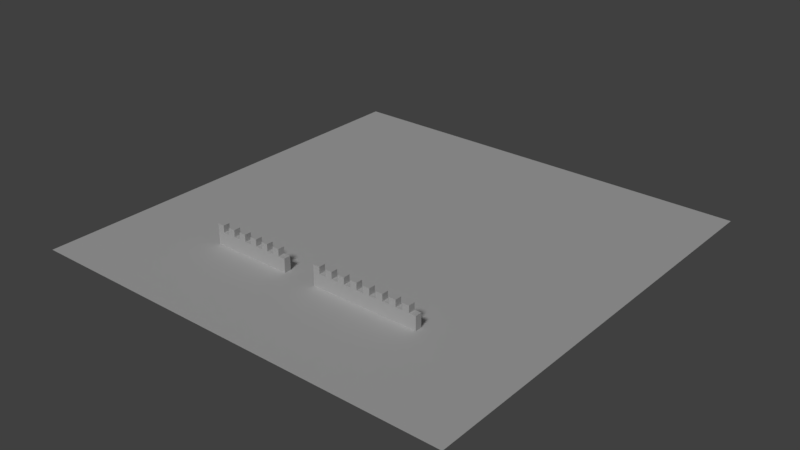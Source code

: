 # Source: Chunk-0-0.blend  (saved by Blender 2.79.0; exported with 4.5.12 LTS)
import bpy
from mathutils import Matrix  # noqa: F401  (used for matrix-valued properties, if any)

bpy.ops.wm.read_factory_settings(use_empty=True)
scene = bpy.context.scene
scene.name = 'Scene'

# ---- collections
col_collection_1 = bpy.data.collections.new('Collection 1'); scene.collection.children.link(col_collection_1)

# ---- materials (node trees are filled in below, after node groups)
mat_material = bpy.data.materials.new('Material')
mat_material_1 = bpy.data.materials.new('Material')
mat_material_1.alpha_threshold = 0.0
mat_material_1.use_transparent_shadow = False
mat_material_1.roughness = 0.5
mat_material_1.specular_intensity = 0.0

# ---- material node trees

# ---- world
world_world = bpy.data.worlds.new('World'); scene.world = world_world
world_world.color = (0.05088, 0.05088, 0.05088)
world_world.use_sun_shadow = False
world_world.sun_shadow_jitter_overblur = 0.0
world_world.cycles.sampling_method = 'MANUAL'

# ---- lights
light_sun = bpy.data.lights.new('Sun', 'SUN')
light_sun.transmission_factor = 0.0
light_sun.angle = 0.1993
light_sun.energy = 1.0
light_sun.shadow_buffer_clip_start = 0.5
light_sun.shadow_soft_size = 0.1
light_sun.shadow_cascade_max_distance = 1000.0

# ---- meshes
me_wall_007 = bpy.data.meshes.new('Wall.007')
me_wall_007.from_pydata([(1.0, 1.0, -1.0), (1.0, -1.0, -1.0), (-1.0, -1.0, -1.0), (-1.0, 1.0, -1.0), (1.0, 1.0, 1.01), (1.0, -1.0, 1.01), (-1.0, 1.0, 1.01), (-1.0, -1.0, 1.01), (-1.0, -1.0, 2.016), (-1.0, 1.0, 2.016), (-0.5, -1.0, 1.01), (-0.5, -1.0, 2.016), (-0.5, 1.0, 1.01), (-0.5, 1.0, 2.016), (-1.192e-07, -1.0, 1.01), (-1.192e-07, -1.0, 2.016), (-1.192e-07, 1.0, 1.01), (-1.192e-07, 1.0, 2.016), (0.5, -1.0, 1.01), (0.5, -1.0, 2.016), (0.5, 1.0, 1.01), (0.5, 1.0, 2.016)], [], [(3, 2, 7, 6), (1, 5, 7, 2), (1, 0, 4, 5), (0, 3, 6, 4), (4, 6, 7, 5), (7, 8, 9, 6), (6, 9, 13, 12), (12, 13, 11, 10), (10, 11, 8, 7), (8, 11, 13, 9), (14, 15, 17, 16), (16, 17, 21, 20), (20, 21, 19, 18), (18, 19, 15, 14), (15, 19, 21, 17)])
_uv = me_wall_007.uv_layers.new(name='UVMap')
_uv.uv.foreach_set('vector', [0.0, -0.5, 1.0, -0.5, 1.0, 1.5, 2.086e-07, 1.5, 2.5, -0.5, 2.5, 1.5, -1.5, 1.5, -1.5, -0.5, 0.0, -0.5, 1.0, -0.5, 1.0, 1.5, 0.0, 1.5, 2.487, -0.4998, -1.492, -0.4998, -1.492, 1.5, 2.487, 1.5, 2.5, 1.0, -1.5, 1.0, -1.5, 1.788e-07, 2.5, 0.0, 1.0, 0.0, 1.0, 1.016, 0.0, 1.016, 0.0, 0.0, 1.0, 0.0, 1.0, 1.016, 0.0, 1.016, 0.0, 0.0, 1.0, 0.0, 1.0, 1.016, 0.0, 1.016, 0.0, 0.0, 1.0, 0.0, 1.0, 1.016, 1.002e-06, 1.016, 0.0, 0.0, 0.0, 0.0, 1.0, 0.0, 1.0, 1.0, 0.0, 1.0, 1.0, 0.0, 1.0, 1.016, 0.0, 1.016, 0.0, 0.0, 1.0, 0.0, 1.0, 1.016, 0.0, 1.016, 0.0, 0.0, 1.0, 0.0, 1.0, 1.016, 0.0, 1.016, 0.0, 0.0, 1.0, 0.0, 1.0, 1.016, 0.0, 1.016, 0.0, 0.0, 0.0, 0.0, 1.0, 0.0, 1.0, 1.0, 0.0, 1.0])
me_wall_007.materials.append(mat_material)
me_wall_007.use_remesh_preserve_volume = False
me_wall_007.use_remesh_preserve_attributes = False
me_wall_007.use_mirror_vertex_groups = False
me_wall_007.update()
me_wall_006 = bpy.data.meshes.new('Wall.006')
me_wall_006.from_pydata([(1.0, 1.0, -1.0), (1.0, -1.0, -1.0), (-1.0, -1.0, -1.0), (-1.0, 1.0, -1.0), (1.0, 1.0, 1.01), (1.0, -1.0, 1.01), (-1.0, 1.0, 1.01), (-1.0, -1.0, 1.01), (-1.0, -1.0, 2.016), (-1.0, 1.0, 2.016), (-0.5, -1.0, 1.01), (-0.5, -1.0, 2.016), (-0.5, 1.0, 1.01), (-0.5, 1.0, 2.016), (-1.192e-07, -1.0, 1.01), (-1.192e-07, -1.0, 2.016), (-1.192e-07, 1.0, 1.01), (-1.192e-07, 1.0, 2.016), (0.5, -1.0, 1.01), (0.5, -1.0, 2.016), (0.5, 1.0, 1.01), (0.5, 1.0, 2.016)], [], [(3, 2, 7, 6), (1, 5, 7, 2), (1, 0, 4, 5), (0, 3, 6, 4), (4, 6, 7, 5), (7, 8, 9, 6), (6, 9, 13, 12), (12, 13, 11, 10), (10, 11, 8, 7), (8, 11, 13, 9), (14, 15, 17, 16), (16, 17, 21, 20), (20, 21, 19, 18), (18, 19, 15, 14), (15, 19, 21, 17)])
_uv = me_wall_006.uv_layers.new(name='UVMap')
_uv.uv.foreach_set('vector', [0.0, -0.5, 1.0, -0.5, 1.0, 1.5, 2.086e-07, 1.5, 2.5, -0.5, 2.5, 1.5, -1.5, 1.5, -1.5, -0.5, 0.0, -0.5, 1.0, -0.5, 1.0, 1.5, 0.0, 1.5, 2.487, -0.4998, -1.492, -0.4998, -1.492, 1.5, 2.487, 1.5, 2.5, 1.0, -1.5, 1.0, -1.5, 1.788e-07, 2.5, 0.0, 1.0, 0.0, 1.0, 1.016, 0.0, 1.016, 0.0, 0.0, 1.0, 0.0, 1.0, 1.016, 0.0, 1.016, 0.0, 0.0, 1.0, 0.0, 1.0, 1.016, 0.0, 1.016, 0.0, 0.0, 1.0, 0.0, 1.0, 1.016, 1.002e-06, 1.016, 0.0, 0.0, 0.0, 0.0, 1.0, 0.0, 1.0, 1.0, 0.0, 1.0, 1.0, 0.0, 1.0, 1.016, 0.0, 1.016, 0.0, 0.0, 1.0, 0.0, 1.0, 1.016, 0.0, 1.016, 0.0, 0.0, 1.0, 0.0, 1.0, 1.016, 0.0, 1.016, 0.0, 0.0, 1.0, 0.0, 1.0, 1.016, 0.0, 1.016, 0.0, 0.0, 0.0, 0.0, 1.0, 0.0, 1.0, 1.0, 0.0, 1.0])
me_wall_006.materials.append(mat_material)
me_wall_006.use_remesh_preserve_volume = False
me_wall_006.use_remesh_preserve_attributes = False
me_wall_006.use_mirror_vertex_groups = False
me_wall_006.update()
me_wall_005 = bpy.data.meshes.new('Wall.005')
me_wall_005.from_pydata([(1.0, 1.0, -1.0), (1.0, -1.0, -1.0), (-1.0, -1.0, -1.0), (-1.0, 1.0, -1.0), (1.0, 1.0, 1.01), (1.0, -1.0, 1.01), (-1.0, 1.0, 1.01), (-1.0, -1.0, 1.01), (-1.0, -1.0, 2.016), (-1.0, 1.0, 2.016), (-0.5, -1.0, 1.01), (-0.5, -1.0, 2.016), (-0.5, 1.0, 1.01), (-0.5, 1.0, 2.016), (-1.192e-07, -1.0, 1.01), (-1.192e-07, -1.0, 2.016), (-1.192e-07, 1.0, 1.01), (-1.192e-07, 1.0, 2.016), (0.5, -1.0, 1.01), (0.5, -1.0, 2.016), (0.5, 1.0, 1.01), (0.5, 1.0, 2.016)], [], [(3, 2, 7, 6), (1, 5, 7, 2), (1, 0, 4, 5), (0, 3, 6, 4), (4, 6, 7, 5), (7, 8, 9, 6), (6, 9, 13, 12), (12, 13, 11, 10), (10, 11, 8, 7), (8, 11, 13, 9), (14, 15, 17, 16), (16, 17, 21, 20), (20, 21, 19, 18), (18, 19, 15, 14), (15, 19, 21, 17)])
_uv = me_wall_005.uv_layers.new(name='UVMap')
_uv.uv.foreach_set('vector', [0.0, -0.5, 1.0, -0.5, 1.0, 1.5, 2.086e-07, 1.5, 2.5, -0.5, 2.5, 1.5, -1.5, 1.5, -1.5, -0.5, 0.0, -0.5, 1.0, -0.5, 1.0, 1.5, 0.0, 1.5, 2.487, -0.4998, -1.492, -0.4998, -1.492, 1.5, 2.487, 1.5, 2.5, 1.0, -1.5, 1.0, -1.5, 1.788e-07, 2.5, 0.0, 1.0, 0.0, 1.0, 1.016, 0.0, 1.016, 0.0, 0.0, 1.0, 0.0, 1.0, 1.016, 0.0, 1.016, 0.0, 0.0, 1.0, 0.0, 1.0, 1.016, 0.0, 1.016, 0.0, 0.0, 1.0, 0.0, 1.0, 1.016, 1.002e-06, 1.016, 0.0, 0.0, 0.0, 0.0, 1.0, 0.0, 1.0, 1.0, 0.0, 1.0, 1.0, 0.0, 1.0, 1.016, 0.0, 1.016, 0.0, 0.0, 1.0, 0.0, 1.0, 1.016, 0.0, 1.016, 0.0, 0.0, 1.0, 0.0, 1.0, 1.016, 0.0, 1.016, 0.0, 0.0, 1.0, 0.0, 1.0, 1.016, 0.0, 1.016, 0.0, 0.0, 0.0, 0.0, 1.0, 0.0, 1.0, 1.0, 0.0, 1.0])
me_wall_005.materials.append(mat_material)
me_wall_005.use_remesh_preserve_volume = False
me_wall_005.use_remesh_preserve_attributes = False
me_wall_005.use_mirror_vertex_groups = False
me_wall_005.update()
me_wall_004 = bpy.data.meshes.new('Wall.004')
me_wall_004.from_pydata([(1.0, 1.0, -1.0), (1.0, -1.0, -1.0), (-1.0, -1.0, -1.0), (-1.0, 1.0, -1.0), (1.0, 1.0, 1.01), (1.0, -1.0, 1.01), (-1.0, 1.0, 1.01), (-1.0, -1.0, 1.01), (-1.0, -1.0, 2.016), (-1.0, 1.0, 2.016), (-0.5, -1.0, 1.01), (-0.5, -1.0, 2.016), (-0.5, 1.0, 1.01), (-0.5, 1.0, 2.016), (-1.192e-07, -1.0, 1.01), (-1.192e-07, -1.0, 2.016), (-1.192e-07, 1.0, 1.01), (-1.192e-07, 1.0, 2.016), (0.5, -1.0, 1.01), (0.5, -1.0, 2.016), (0.5, 1.0, 1.01), (0.5, 1.0, 2.016)], [], [(3, 2, 7, 6), (1, 5, 7, 2), (1, 0, 4, 5), (0, 3, 6, 4), (4, 6, 7, 5), (7, 8, 9, 6), (6, 9, 13, 12), (12, 13, 11, 10), (10, 11, 8, 7), (8, 11, 13, 9), (14, 15, 17, 16), (16, 17, 21, 20), (20, 21, 19, 18), (18, 19, 15, 14), (15, 19, 21, 17)])
_uv = me_wall_004.uv_layers.new(name='UVMap')
_uv.uv.foreach_set('vector', [0.0, -0.5, 1.0, -0.5, 1.0, 1.5, 2.086e-07, 1.5, 2.5, -0.5, 2.5, 1.5, -1.5, 1.5, -1.5, -0.5, 0.0, -0.5, 1.0, -0.5, 1.0, 1.5, 0.0, 1.5, 2.487, -0.4998, -1.492, -0.4998, -1.492, 1.5, 2.487, 1.5, 2.5, 1.0, -1.5, 1.0, -1.5, 1.788e-07, 2.5, 0.0, 1.0, 0.0, 1.0, 1.016, 0.0, 1.016, 0.0, 0.0, 1.0, 0.0, 1.0, 1.016, 0.0, 1.016, 0.0, 0.0, 1.0, 0.0, 1.0, 1.016, 0.0, 1.016, 0.0, 0.0, 1.0, 0.0, 1.0, 1.016, 1.002e-06, 1.016, 0.0, 0.0, 0.0, 0.0, 1.0, 0.0, 1.0, 1.0, 0.0, 1.0, 1.0, 0.0, 1.0, 1.016, 0.0, 1.016, 0.0, 0.0, 1.0, 0.0, 1.0, 1.016, 0.0, 1.016, 0.0, 0.0, 1.0, 0.0, 1.0, 1.016, 0.0, 1.016, 0.0, 0.0, 1.0, 0.0, 1.0, 1.016, 0.0, 1.016, 0.0, 0.0, 0.0, 0.0, 1.0, 0.0, 1.0, 1.0, 0.0, 1.0])
me_wall_004.materials.append(mat_material)
me_wall_004.use_remesh_preserve_volume = False
me_wall_004.use_remesh_preserve_attributes = False
me_wall_004.use_mirror_vertex_groups = False
me_wall_004.update()
me_wall_003 = bpy.data.meshes.new('Wall.003')
me_wall_003.from_pydata([(1.0, 1.0, -1.0), (1.0, -1.0, -1.0), (-1.0, -1.0, -1.0), (-1.0, 1.0, -1.0), (1.0, 1.0, 1.01), (1.0, -1.0, 1.01), (-1.0, 1.0, 1.01), (-1.0, -1.0, 1.01), (-1.0, -1.0, 2.016), (-1.0, 1.0, 2.016), (-0.5, -1.0, 1.01), (-0.5, -1.0, 2.016), (-0.5, 1.0, 1.01), (-0.5, 1.0, 2.016), (-1.192e-07, -1.0, 1.01), (-1.192e-07, -1.0, 2.016), (-1.192e-07, 1.0, 1.01), (-1.192e-07, 1.0, 2.016), (0.5, -1.0, 1.01), (0.5, -1.0, 2.016), (0.5, 1.0, 1.01), (0.5, 1.0, 2.016)], [], [(3, 2, 7, 6), (1, 5, 7, 2), (1, 0, 4, 5), (0, 3, 6, 4), (4, 6, 7, 5), (7, 8, 9, 6), (6, 9, 13, 12), (12, 13, 11, 10), (10, 11, 8, 7), (8, 11, 13, 9), (14, 15, 17, 16), (16, 17, 21, 20), (20, 21, 19, 18), (18, 19, 15, 14), (15, 19, 21, 17)])
_uv = me_wall_003.uv_layers.new(name='UVMap')
_uv.uv.foreach_set('vector', [0.0, -0.5, 1.0, -0.5, 1.0, 1.5, 2.086e-07, 1.5, 2.5, -0.5, 2.5, 1.5, -1.5, 1.5, -1.5, -0.5, 0.0, -0.5, 1.0, -0.5, 1.0, 1.5, 0.0, 1.5, 2.487, -0.4998, -1.492, -0.4998, -1.492, 1.5, 2.487, 1.5, 2.5, 1.0, -1.5, 1.0, -1.5, 1.788e-07, 2.5, 0.0, 1.0, 0.0, 1.0, 1.016, 0.0, 1.016, 0.0, 0.0, 1.0, 0.0, 1.0, 1.016, 0.0, 1.016, 0.0, 0.0, 1.0, 0.0, 1.0, 1.016, 0.0, 1.016, 0.0, 0.0, 1.0, 0.0, 1.0, 1.016, 1.002e-06, 1.016, 0.0, 0.0, 0.0, 0.0, 1.0, 0.0, 1.0, 1.0, 0.0, 1.0, 1.0, 0.0, 1.0, 1.016, 0.0, 1.016, 0.0, 0.0, 1.0, 0.0, 1.0, 1.016, 0.0, 1.016, 0.0, 0.0, 1.0, 0.0, 1.0, 1.016, 0.0, 1.016, 0.0, 0.0, 1.0, 0.0, 1.0, 1.016, 0.0, 1.016, 0.0, 0.0, 0.0, 0.0, 1.0, 0.0, 1.0, 1.0, 0.0, 1.0])
me_wall_003.materials.append(mat_material)
me_wall_003.use_remesh_preserve_volume = False
me_wall_003.use_remesh_preserve_attributes = False
me_wall_003.use_mirror_vertex_groups = False
me_wall_003.update()
me_wall_002 = bpy.data.meshes.new('Wall.002')
me_wall_002.from_pydata([(1.0, 1.0, -1.0), (1.0, -1.0, -1.0), (-1.0, -1.0, -1.0), (-1.0, 1.0, -1.0), (1.0, 1.0, 1.01), (1.0, -1.0, 1.01), (-1.0, 1.0, 1.01), (-1.0, -1.0, 1.01), (-1.0, -1.0, 2.016), (-1.0, 1.0, 2.016), (-0.5, -1.0, 1.01), (-0.5, -1.0, 2.016), (-0.5, 1.0, 1.01), (-0.5, 1.0, 2.016), (-1.192e-07, -1.0, 1.01), (-1.192e-07, -1.0, 2.016), (-1.192e-07, 1.0, 1.01), (-1.192e-07, 1.0, 2.016), (0.5, -1.0, 1.01), (0.5, -1.0, 2.016), (0.5, 1.0, 1.01), (0.5, 1.0, 2.016)], [], [(3, 2, 7, 6), (1, 5, 7, 2), (1, 0, 4, 5), (0, 3, 6, 4), (4, 6, 7, 5), (7, 8, 9, 6), (6, 9, 13, 12), (12, 13, 11, 10), (10, 11, 8, 7), (8, 11, 13, 9), (14, 15, 17, 16), (16, 17, 21, 20), (20, 21, 19, 18), (18, 19, 15, 14), (15, 19, 21, 17)])
_uv = me_wall_002.uv_layers.new(name='UVMap')
_uv.uv.foreach_set('vector', [0.0, -0.5, 1.0, -0.5, 1.0, 1.5, 2.086e-07, 1.5, 2.5, -0.5, 2.5, 1.5, -1.5, 1.5, -1.5, -0.5, 0.0, -0.5, 1.0, -0.5, 1.0, 1.5, 0.0, 1.5, 2.487, -0.4998, -1.492, -0.4998, -1.492, 1.5, 2.487, 1.5, 2.5, 1.0, -1.5, 1.0, -1.5, 1.788e-07, 2.5, 0.0, 1.0, 0.0, 1.0, 1.016, 0.0, 1.016, 0.0, 0.0, 1.0, 0.0, 1.0, 1.016, 0.0, 1.016, 0.0, 0.0, 1.0, 0.0, 1.0, 1.016, 0.0, 1.016, 0.0, 0.0, 1.0, 0.0, 1.0, 1.016, 1.002e-06, 1.016, 0.0, 0.0, 0.0, 0.0, 1.0, 0.0, 1.0, 1.0, 0.0, 1.0, 1.0, 0.0, 1.0, 1.016, 0.0, 1.016, 0.0, 0.0, 1.0, 0.0, 1.0, 1.016, 0.0, 1.016, 0.0, 0.0, 1.0, 0.0, 1.0, 1.016, 0.0, 1.016, 0.0, 0.0, 1.0, 0.0, 1.0, 1.016, 0.0, 1.016, 0.0, 0.0, 0.0, 0.0, 1.0, 0.0, 1.0, 1.0, 0.0, 1.0])
me_wall_002.materials.append(mat_material)
me_wall_002.use_remesh_preserve_volume = False
me_wall_002.use_remesh_preserve_attributes = False
me_wall_002.use_mirror_vertex_groups = False
me_wall_002.update()
me_wall_001 = bpy.data.meshes.new('Wall.001')
me_wall_001.from_pydata([(1.0, 1.0, -1.0), (1.0, -1.0, -1.0), (-1.0, -1.0, -1.0), (-1.0, 1.0, -1.0), (1.0, 1.0, 1.01), (1.0, -1.0, 1.01), (-1.0, 1.0, 1.01), (-1.0, -1.0, 1.01), (-1.0, -1.0, 2.016), (-1.0, 1.0, 2.016), (-0.5, -1.0, 1.01), (-0.5, -1.0, 2.016), (-0.5, 1.0, 1.01), (-0.5, 1.0, 2.016), (-1.192e-07, -1.0, 1.01), (-1.192e-07, -1.0, 2.016), (-1.192e-07, 1.0, 1.01), (-1.192e-07, 1.0, 2.016), (0.5, -1.0, 1.01), (0.5, -1.0, 2.016), (0.5, 1.0, 1.01), (0.5, 1.0, 2.016)], [], [(3, 2, 7, 6), (1, 5, 7, 2), (1, 0, 4, 5), (0, 3, 6, 4), (4, 6, 7, 5), (7, 8, 9, 6), (6, 9, 13, 12), (12, 13, 11, 10), (10, 11, 8, 7), (8, 11, 13, 9), (14, 15, 17, 16), (16, 17, 21, 20), (20, 21, 19, 18), (18, 19, 15, 14), (15, 19, 21, 17)])
_uv = me_wall_001.uv_layers.new(name='UVMap')
_uv.uv.foreach_set('vector', [0.0, -0.5, 1.0, -0.5, 1.0, 1.5, 2.086e-07, 1.5, 2.5, -0.5, 2.5, 1.5, -1.5, 1.5, -1.5, -0.5, 0.0, -0.5, 1.0, -0.5, 1.0, 1.5, 0.0, 1.5, 2.487, -0.4998, -1.492, -0.4998, -1.492, 1.5, 2.487, 1.5, 2.5, 1.0, -1.5, 1.0, -1.5, 1.788e-07, 2.5, 0.0, 1.0, 0.0, 1.0, 1.016, 0.0, 1.016, 0.0, 0.0, 1.0, 0.0, 1.0, 1.016, 0.0, 1.016, 0.0, 0.0, 1.0, 0.0, 1.0, 1.016, 0.0, 1.016, 0.0, 0.0, 1.0, 0.0, 1.0, 1.016, 1.002e-06, 1.016, 0.0, 0.0, 0.0, 0.0, 1.0, 0.0, 1.0, 1.0, 0.0, 1.0, 1.0, 0.0, 1.0, 1.016, 0.0, 1.016, 0.0, 0.0, 1.0, 0.0, 1.0, 1.016, 0.0, 1.016, 0.0, 0.0, 1.0, 0.0, 1.0, 1.016, 0.0, 1.016, 0.0, 0.0, 1.0, 0.0, 1.0, 1.016, 0.0, 1.016, 0.0, 0.0, 0.0, 0.0, 1.0, 0.0, 1.0, 1.0, 0.0, 1.0])
me_wall_001.materials.append(mat_material)
me_wall_001.use_remesh_preserve_volume = False
me_wall_001.use_remesh_preserve_attributes = False
me_wall_001.use_mirror_vertex_groups = False
me_wall_001.update()
me_wall = bpy.data.meshes.new('Wall')
me_wall.from_pydata([], [], [])
me_wall.materials.append(None)
me_wall.update()
me_plane_002 = bpy.data.meshes.new('Plane.002')
me_plane_002.from_pydata([(-0.25, -0.25, 0.0), (0.25, -0.25, 0.0), (-0.25, 0.25, 0.0), (0.25, 0.25, 0.0)], [], [(0, 1, 3, 2)])
_uv = me_plane_002.uv_layers.new(name='UVMap')
_uv.uv.foreach_set('vector', [0.0001, 9.998e-05, 0.9999, 9.998e-05, 0.9999, 0.9999, 9.998e-05, 0.9999])
me_plane_002.materials.append(mat_material_1)
me_plane_002.use_remesh_preserve_volume = False
me_plane_002.use_remesh_preserve_attributes = False
me_plane_002.use_mirror_vertex_groups = False
me_plane_002.update()

# ---- objects
ob_wall_proxy_007 = bpy.data.objects.new('Wall_proxy.007', me_wall_007)
ob_wall_proxy_006 = bpy.data.objects.new('Wall_proxy.006', me_wall_006)
ob_wall_proxy_005 = bpy.data.objects.new('Wall_proxy.005', me_wall_005)
ob_wall_proxy_004 = bpy.data.objects.new('Wall_proxy.004', me_wall_004)
ob_wall_proxy_003 = bpy.data.objects.new('Wall_proxy.003', me_wall_003)
ob_wall_proxy_002 = bpy.data.objects.new('Wall_proxy.002', me_wall_002)
ob_wall_proxy_001 = bpy.data.objects.new('Wall_proxy.001', me_wall_001)
ob_wall_proxy = bpy.data.objects.new('Wall_proxy', me_wall)
ob_plane = bpy.data.objects.new('Plane', me_plane_002)
ob_sun = bpy.data.objects.new('Sun', light_sun)

# ---- transforms, parenting, visibility, modifiers, constraints
ob_wall_proxy_007.location = (29.0, -33.0, 2.0)
ob_wall_proxy_007.scale = (4.0, 1.0, 2.0)
ob_wall_proxy_007.lineart.crease_threshold = 0.0
ob_wall_proxy_006.location = (21.0, -33.0, 2.0)
ob_wall_proxy_006.scale = (4.0, 1.0, 2.0)
ob_wall_proxy_006.lineart.crease_threshold = 0.0
ob_wall_proxy_005.location = (13.0, -33.0, 2.0)
ob_wall_proxy_005.scale = (4.0, 1.0, 2.0)
ob_wall_proxy_005.lineart.crease_threshold = 0.0
ob_wall_proxy_004.location = (5.0, -33.0, 2.0)
ob_wall_proxy_004.scale = (4.0, 1.0, 2.0)
ob_wall_proxy_004.lineart.crease_threshold = 0.0
ob_wall_proxy_003.location = (-29.0, -33.0, 2.0)
ob_wall_proxy_003.scale = (4.0, 1.0, 2.0)
ob_wall_proxy_003.lineart.crease_threshold = 0.0
ob_wall_proxy_002.location = (-21.0, -33.0, 2.0)
ob_wall_proxy_002.scale = (4.0, 1.0, 2.0)
ob_wall_proxy_002.lineart.crease_threshold = 0.0
ob_wall_proxy_001.location = (-13.0, -33.0, 2.0)
ob_wall_proxy_001.scale = (4.0, 1.0, 2.0)
ob_wall_proxy_001.lineart.crease_threshold = 0.0
ob_wall_proxy.location = (-5.0, -33.0, 2.0)
ob_wall_proxy.scale = (4.0, 1.0, 2.0)
ob_wall_proxy.lineart.crease_threshold = 0.0
ob_plane.location = (0.0, 0.0, 0.0)
ob_plane.scale = (256.0, 256.0, 256.0)
ob_plane.lineart.crease_threshold = 0.0
ob_sun.location = (0.0, 0.0, 8.703)
ob_sun.rotation_euler = (0.0, 0.7683, -1.298)
ob_sun.lineart.crease_threshold = 0.0

# ---- collection membership
col_collection_1.objects.link(ob_wall_proxy_007)
col_collection_1.objects.link(ob_wall_proxy_006)
col_collection_1.objects.link(ob_wall_proxy_005)
col_collection_1.objects.link(ob_wall_proxy_004)
col_collection_1.objects.link(ob_wall_proxy_003)
col_collection_1.objects.link(ob_wall_proxy_002)
col_collection_1.objects.link(ob_wall_proxy_001)
col_collection_1.objects.link(ob_wall_proxy)
col_collection_1.objects.link(ob_plane)
col_collection_1.objects.link(ob_sun)

# ---- scene / render settings (as saved in the file)
scene.frame_start = 1; scene.frame_end = 250; scene.frame_set(1)
scene.render.engine = 'BLENDER_EEVEE_NEXT'
scene.render.resolution_percentage = 50
scene.render.dither_intensity = 0.0
scene.cycles.use_denoising = False
scene.cycles.samples = 128
scene.cycles.sampling_pattern = 'TABULATED_SOBOL'
scene.cycles.use_adaptive_sampling = False
scene.cycles.use_light_tree = False
scene.cycles.blur_glossy = 0.0
scene.cycles.sample_clamp_indirect = 0.0
scene.view_settings.view_transform = 'Standard'
bpy.context.view_layer.update()

# ---- added for rendering (the .blend has no active camera): camera
cam_auto = bpy.data.cameras.new('AutoCamera')
cam_auto.lens = 50.0
cam_auto.sensor_width = 36.0
cam_auto.clip_end = 2940.96
ob_auto_camera = bpy.data.objects.new('AutoCamera', cam_auto)
scene.collection.objects.link(ob_auto_camera)
ob_auto_camera.location = (167.576, -201.092, 137.077)
ob_auto_camera.rotation_euler = (1.09748, -7.21219e-08, 0.694738)
scene.camera = ob_auto_camera
bpy.context.view_layer.update()
